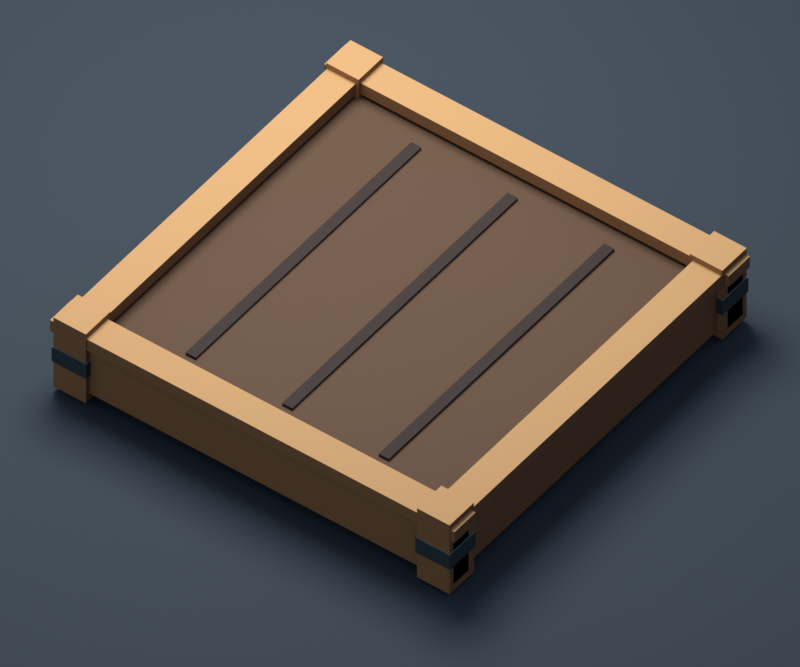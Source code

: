 # Source: planter-box.blend  (saved by Blender 5.3.31; exported with 4.5.12 LTS)
import bpy
from mathutils import Matrix  # noqa: F401  (used for matrix-valued properties, if any)

bpy.ops.wm.read_factory_settings(use_empty=True)
scene = bpy.context.scene
scene.name = 'Scene'

# ---- collections
col_planter = bpy.data.collections.new('Planter'); scene.collection.children.link(col_planter)
col_planter_box = bpy.data.collections.new('planter_box'); col_planter.children.link(col_planter_box)
col_presentation = bpy.data.collections.new('Presentation'); scene.collection.children.link(col_presentation)

# ---- materials (node trees are filled in below, after node groups)
mat_farm_wood0 = bpy.data.materials.new('Farm_wood0')
mat_farm_wood0.diffuse_color = (0.1912, 0.08022, 0.02843, 1.0)
mat_farm_wood1 = bpy.data.materials.new('Farm_wood1')
mat_farm_wood1.diffuse_color = (0.402, 0.1845, 0.0648, 1.0)
mat_farm_wood2 = bpy.data.materials.new('Farm_wood2')
mat_farm_wood2.diffuse_color = (0.5841, 0.3278, 0.1329, 1.0)
mat_farm_iron0 = bpy.data.materials.new('Farm_iron0')
mat_farm_iron0.diffuse_color = (0.01444, 0.02624, 0.03434, 1.0)
mat_farm_iron1 = bpy.data.materials.new('Farm_iron1')
mat_farm_iron1.diffuse_color = (0.03689, 0.05613, 0.06848, 1.0)
mat_farm_iron2 = bpy.data.materials.new('Farm_iron2')
mat_farm_iron2.diffuse_color = (0.1651, 0.2307, 0.2582, 1.0)
mat_farm_soil0 = bpy.data.materials.new('Farm_soil0')
mat_farm_soil0.diffuse_color = (0.0356, 0.02029, 0.01521, 1.0)
mat_farm_soil1 = bpy.data.materials.new('Farm_soil1')
mat_farm_soil1.diffuse_color = (0.06663, 0.0382, 0.02315, 1.0)
mat_farm_soil2 = bpy.data.materials.new('Farm_soil2')
mat_farm_soil2.diffuse_color = (0.117, 0.06125, 0.03071, 1.0)
mat_farm_ground0 = bpy.data.materials.new('Farm_ground0')
mat_farm_ground0.diffuse_color = (0.02956, 0.04667, 0.0648, 1.0)
mat_farm_ground1 = bpy.data.materials.new('Farm_ground1')
mat_farm_ground1.diffuse_color = (0.02956, 0.04667, 0.0648, 1.0)
mat_farm_ground2 = bpy.data.materials.new('Farm_ground2')
mat_farm_ground2.diffuse_color = (0.02956, 0.04667, 0.0648, 1.0)

# ---- material node trees
mat_farm_wood0.use_nodes = True; mat_farm_wood0.node_tree.nodes.clear()
_N = mat_farm_wood0.node_tree.nodes; _L = mat_farm_wood0.node_tree.links
n0 = _N.new('ShaderNodeBsdfPrincipled'); n0.name = 'Principled BSDF'; n0.location = (-200, 100)
n0.inputs[0].default_value = (0.1912, 0.08022, 0.02843, 1.0)
n0.inputs[2].default_value = 0.82
n0.inputs[10].default_value = 0.005
n1 = _N.new('ShaderNodeOutputMaterial'); n1.name = 'Material Output'; n1.location = (200, 100)
_L.new(n0.outputs[0], n1.inputs[0])
n1.is_active_output = True
mat_farm_wood1.use_nodes = True; mat_farm_wood1.node_tree.nodes.clear()
_N = mat_farm_wood1.node_tree.nodes; _L = mat_farm_wood1.node_tree.links
n0 = _N.new('ShaderNodeBsdfPrincipled'); n0.name = 'Principled BSDF'; n0.location = (-200, 100)
n0.inputs[0].default_value = (0.402, 0.1845, 0.0648, 1.0)
n0.inputs[2].default_value = 0.82
n0.inputs[10].default_value = 0.005
n1 = _N.new('ShaderNodeOutputMaterial'); n1.name = 'Material Output'; n1.location = (200, 100)
_L.new(n0.outputs[0], n1.inputs[0])
n1.is_active_output = True
mat_farm_wood2.use_nodes = True; mat_farm_wood2.node_tree.nodes.clear()
_N = mat_farm_wood2.node_tree.nodes; _L = mat_farm_wood2.node_tree.links
n0 = _N.new('ShaderNodeBsdfPrincipled'); n0.name = 'Principled BSDF'; n0.location = (-200, 100)
n0.inputs[0].default_value = (0.5841, 0.3278, 0.1329, 1.0)
n0.inputs[2].default_value = 0.82
n0.inputs[10].default_value = 0.005
n1 = _N.new('ShaderNodeOutputMaterial'); n1.name = 'Material Output'; n1.location = (200, 100)
_L.new(n0.outputs[0], n1.inputs[0])
n1.is_active_output = True
mat_farm_iron0.use_nodes = True; mat_farm_iron0.node_tree.nodes.clear()
_N = mat_farm_iron0.node_tree.nodes; _L = mat_farm_iron0.node_tree.links
n0 = _N.new('ShaderNodeBsdfPrincipled'); n0.name = 'Principled BSDF'; n0.location = (-200, 100)
n0.inputs[0].default_value = (0.01444, 0.02624, 0.03434, 1.0)
n0.inputs[2].default_value = 0.82
n0.inputs[10].default_value = 0.005
n1 = _N.new('ShaderNodeOutputMaterial'); n1.name = 'Material Output'; n1.location = (200, 100)
_L.new(n0.outputs[0], n1.inputs[0])
n1.is_active_output = True
mat_farm_iron1.use_nodes = True; mat_farm_iron1.node_tree.nodes.clear()
_N = mat_farm_iron1.node_tree.nodes; _L = mat_farm_iron1.node_tree.links
n0 = _N.new('ShaderNodeBsdfPrincipled'); n0.name = 'Principled BSDF'; n0.location = (-200, 100)
n0.inputs[0].default_value = (0.03689, 0.05613, 0.06848, 1.0)
n0.inputs[2].default_value = 0.82
n0.inputs[10].default_value = 0.005
n1 = _N.new('ShaderNodeOutputMaterial'); n1.name = 'Material Output'; n1.location = (200, 100)
_L.new(n0.outputs[0], n1.inputs[0])
n1.is_active_output = True
mat_farm_iron2.use_nodes = True; mat_farm_iron2.node_tree.nodes.clear()
_N = mat_farm_iron2.node_tree.nodes; _L = mat_farm_iron2.node_tree.links
n0 = _N.new('ShaderNodeBsdfPrincipled'); n0.name = 'Principled BSDF'; n0.location = (-200, 100)
n0.inputs[0].default_value = (0.1651, 0.2307, 0.2582, 1.0)
n0.inputs[2].default_value = 0.82
n0.inputs[10].default_value = 0.005
n1 = _N.new('ShaderNodeOutputMaterial'); n1.name = 'Material Output'; n1.location = (200, 100)
_L.new(n0.outputs[0], n1.inputs[0])
n1.is_active_output = True
mat_farm_soil0.use_nodes = True; mat_farm_soil0.node_tree.nodes.clear()
_N = mat_farm_soil0.node_tree.nodes; _L = mat_farm_soil0.node_tree.links
n0 = _N.new('ShaderNodeBsdfPrincipled'); n0.name = 'Principled BSDF'; n0.location = (-200, 100)
n0.inputs[0].default_value = (0.0356, 0.02029, 0.01521, 1.0)
n0.inputs[2].default_value = 0.82
n0.inputs[10].default_value = 0.005
n1 = _N.new('ShaderNodeOutputMaterial'); n1.name = 'Material Output'; n1.location = (200, 100)
_L.new(n0.outputs[0], n1.inputs[0])
n1.is_active_output = True
mat_farm_soil1.use_nodes = True; mat_farm_soil1.node_tree.nodes.clear()
_N = mat_farm_soil1.node_tree.nodes; _L = mat_farm_soil1.node_tree.links
n0 = _N.new('ShaderNodeBsdfPrincipled'); n0.name = 'Principled BSDF'; n0.location = (-200, 100)
n0.inputs[0].default_value = (0.06663, 0.0382, 0.02315, 1.0)
n0.inputs[2].default_value = 0.82
n0.inputs[10].default_value = 0.005
n1 = _N.new('ShaderNodeOutputMaterial'); n1.name = 'Material Output'; n1.location = (200, 100)
_L.new(n0.outputs[0], n1.inputs[0])
n1.is_active_output = True
mat_farm_soil2.use_nodes = True; mat_farm_soil2.node_tree.nodes.clear()
_N = mat_farm_soil2.node_tree.nodes; _L = mat_farm_soil2.node_tree.links
n0 = _N.new('ShaderNodeBsdfPrincipled'); n0.name = 'Principled BSDF'; n0.location = (-200, 100)
n0.inputs[0].default_value = (0.117, 0.06125, 0.03071, 1.0)
n0.inputs[2].default_value = 0.82
n0.inputs[10].default_value = 0.005
n1 = _N.new('ShaderNodeOutputMaterial'); n1.name = 'Material Output'; n1.location = (200, 100)
_L.new(n0.outputs[0], n1.inputs[0])
n1.is_active_output = True
mat_farm_ground0.use_nodes = True; mat_farm_ground0.node_tree.nodes.clear()
_N = mat_farm_ground0.node_tree.nodes; _L = mat_farm_ground0.node_tree.links
n0 = _N.new('ShaderNodeBsdfPrincipled'); n0.name = 'Principled BSDF'; n0.location = (-200, 100)
n0.inputs[0].default_value = (0.02956, 0.04667, 0.0648, 1.0)
n0.inputs[2].default_value = 0.82
n0.inputs[10].default_value = 0.005
n1 = _N.new('ShaderNodeOutputMaterial'); n1.name = 'Material Output'; n1.location = (200, 100)
_L.new(n0.outputs[0], n1.inputs[0])
n1.is_active_output = True
mat_farm_ground1.use_nodes = True; mat_farm_ground1.node_tree.nodes.clear()
_N = mat_farm_ground1.node_tree.nodes; _L = mat_farm_ground1.node_tree.links
n0 = _N.new('ShaderNodeBsdfPrincipled'); n0.name = 'Principled BSDF'; n0.location = (-200, 100)
n0.inputs[0].default_value = (0.02956, 0.04667, 0.0648, 1.0)
n0.inputs[2].default_value = 0.82
n0.inputs[10].default_value = 0.005
n1 = _N.new('ShaderNodeOutputMaterial'); n1.name = 'Material Output'; n1.location = (200, 100)
_L.new(n0.outputs[0], n1.inputs[0])
n1.is_active_output = True
mat_farm_ground2.use_nodes = True; mat_farm_ground2.node_tree.nodes.clear()
_N = mat_farm_ground2.node_tree.nodes; _L = mat_farm_ground2.node_tree.links
n0 = _N.new('ShaderNodeBsdfPrincipled'); n0.name = 'Principled BSDF'; n0.location = (-200, 100)
n0.inputs[0].default_value = (0.02956, 0.04667, 0.0648, 1.0)
n0.inputs[2].default_value = 0.82
n0.inputs[10].default_value = 0.005
n1 = _N.new('ShaderNodeOutputMaterial'); n1.name = 'Material Output'; n1.location = (200, 100)
_L.new(n0.outputs[0], n1.inputs[0])
n1.is_active_output = True

# ---- world
world_studio_world = bpy.data.worlds.new('Studio_World'); scene.world = world_studio_world
world_studio_world.use_nodes = True; world_studio_world.node_tree.nodes.clear()
_N = world_studio_world.node_tree.nodes; _L = world_studio_world.node_tree.links
n0 = _N.new('ShaderNodeBackground'); n0.name = 'Background'; n0.location = (-200, 100)
n0.inputs[0].default_value = (0.3, 0.36, 0.46, 1.0)
n0.inputs[1].default_value = 0.7
n1 = _N.new('ShaderNodeOutputWorld'); n1.name = 'World Output'; n1.location = (200, 100)
_L.new(n0.outputs[0], n1.inputs[0])
n1.is_active_output = True

# ---- cameras
cam_camera = bpy.data.cameras.new('Camera')
cam_camera.type = 'ORTHO'
cam_camera.ortho_scale = 6.3

# ---- lights
light_softbox = bpy.data.lights.new('Softbox', 'AREA')
light_softbox.energy = 1100.0
light_softbox.shape = 'DISK'
light_softbox.size = 7.0

# ---- meshes
me_long_plank = bpy.data.meshes.new('long_plank')
me_long_plank.from_pydata([(-1.95, -1.9, 0.07), (1.95, -1.9, 0.07), (-1.95, -1.7, 0.07), (1.95, -1.7, 0.07), (-1.95, -1.9, 0.61), (1.95, -1.9, 0.61), (-1.95, -1.7, 0.61), (1.95, -1.7, 0.61)], [], [(0, 2, 3, 1), (4, 5, 7, 6), (0, 1, 5, 4), (2, 6, 7, 3), (0, 4, 6, 2), (1, 3, 7, 5)])
me_long_plank.polygons.foreach_set('material_index', [1, 2, 1, 1, 1, 0])
me_long_plank.materials.append(mat_farm_wood0)
me_long_plank.materials.append(mat_farm_wood1)
me_long_plank.materials.append(mat_farm_wood2)
me_long_plank.update()
me_rim = bpy.data.meshes.new('rim')
me_rim.from_pydata([(-1.99, -1.94, 0.58), (1.99, -1.94, 0.58), (-1.99, -1.66, 0.58), (1.99, -1.66, 0.58), (-1.99, -1.94, 0.7), (1.99, -1.94, 0.7), (-1.99, -1.66, 0.7), (1.99, -1.66, 0.7)], [], [(0, 2, 3, 1), (4, 5, 7, 6), (0, 1, 5, 4), (2, 6, 7, 3), (0, 4, 6, 2), (1, 3, 7, 5)])
me_rim.polygons.foreach_set('material_index', [1, 2, 1, 1, 1, 0])
me_rim.materials.append(mat_farm_wood0)
me_rim.materials.append(mat_farm_wood1)
me_rim.materials.append(mat_farm_wood2)
me_rim.update()
me_long_plank_001 = bpy.data.meshes.new('long_plank.001')
me_long_plank_001.from_pydata([(-1.95, 1.7, 0.07), (1.95, 1.7, 0.07), (-1.95, 1.9, 0.07), (1.95, 1.9, 0.07), (-1.95, 1.7, 0.61), (1.95, 1.7, 0.61), (-1.95, 1.9, 0.61), (1.95, 1.9, 0.61)], [], [(0, 2, 3, 1), (4, 5, 7, 6), (0, 1, 5, 4), (2, 6, 7, 3), (0, 4, 6, 2), (1, 3, 7, 5)])
me_long_plank_001.polygons.foreach_set('material_index', [1, 2, 1, 1, 1, 0])
me_long_plank_001.materials.append(mat_farm_wood0)
me_long_plank_001.materials.append(mat_farm_wood1)
me_long_plank_001.materials.append(mat_farm_wood2)
me_long_plank_001.update()
me_rim_001 = bpy.data.meshes.new('rim.001')
me_rim_001.from_pydata([(-1.99, 1.66, 0.58), (1.99, 1.66, 0.58), (-1.99, 1.94, 0.58), (1.99, 1.94, 0.58), (-1.99, 1.66, 0.7), (1.99, 1.66, 0.7), (-1.99, 1.94, 0.7), (1.99, 1.94, 0.7)], [], [(0, 2, 3, 1), (4, 5, 7, 6), (0, 1, 5, 4), (2, 6, 7, 3), (0, 4, 6, 2), (1, 3, 7, 5)])
me_rim_001.polygons.foreach_set('material_index', [1, 2, 1, 1, 1, 0])
me_rim_001.materials.append(mat_farm_wood0)
me_rim_001.materials.append(mat_farm_wood1)
me_rim_001.materials.append(mat_farm_wood2)
me_rim_001.update()
me_end_plank = bpy.data.meshes.new('end_plank')
me_end_plank.from_pydata([(-1.9, -1.8, 0.07), (-1.7, -1.8, 0.07), (-1.9, 1.8, 0.07), (-1.7, 1.8, 0.07), (-1.9, -1.8, 0.61), (-1.7, -1.8, 0.61), (-1.9, 1.8, 0.61), (-1.7, 1.8, 0.61)], [], [(0, 2, 3, 1), (4, 5, 7, 6), (0, 1, 5, 4), (2, 6, 7, 3), (0, 4, 6, 2), (1, 3, 7, 5)])
me_end_plank.polygons.foreach_set('material_index', [1, 2, 1, 1, 1, 0])
me_end_plank.materials.append(mat_farm_wood0)
me_end_plank.materials.append(mat_farm_wood1)
me_end_plank.materials.append(mat_farm_wood2)
me_end_plank.update()
me_rim_002 = bpy.data.meshes.new('rim.002')
me_rim_002.from_pydata([(-1.94, -1.8, 0.58), (-1.66, -1.8, 0.58), (-1.94, 1.8, 0.58), (-1.66, 1.8, 0.58), (-1.94, -1.8, 0.7), (-1.66, -1.8, 0.7), (-1.94, 1.8, 0.7), (-1.66, 1.8, 0.7)], [], [(0, 2, 3, 1), (4, 5, 7, 6), (0, 1, 5, 4), (2, 6, 7, 3), (0, 4, 6, 2), (1, 3, 7, 5)])
me_rim_002.polygons.foreach_set('material_index', [1, 2, 1, 1, 1, 0])
me_rim_002.materials.append(mat_farm_wood0)
me_rim_002.materials.append(mat_farm_wood1)
me_rim_002.materials.append(mat_farm_wood2)
me_rim_002.update()
me_end_plank_001 = bpy.data.meshes.new('end_plank.001')
me_end_plank_001.from_pydata([(1.7, -1.8, 0.07), (1.9, -1.8, 0.07), (1.7, 1.8, 0.07), (1.9, 1.8, 0.07), (1.7, -1.8, 0.61), (1.9, -1.8, 0.61), (1.7, 1.8, 0.61), (1.9, 1.8, 0.61)], [], [(0, 2, 3, 1), (4, 5, 7, 6), (0, 1, 5, 4), (2, 6, 7, 3), (0, 4, 6, 2), (1, 3, 7, 5)])
me_end_plank_001.polygons.foreach_set('material_index', [1, 2, 1, 1, 1, 0])
me_end_plank_001.materials.append(mat_farm_wood0)
me_end_plank_001.materials.append(mat_farm_wood1)
me_end_plank_001.materials.append(mat_farm_wood2)
me_end_plank_001.update()
me_rim_003 = bpy.data.meshes.new('rim.003')
me_rim_003.from_pydata([(1.66, -1.8, 0.58), (1.94, -1.8, 0.58), (1.66, 1.8, 0.58), (1.94, 1.8, 0.58), (1.66, -1.8, 0.7), (1.94, -1.8, 0.7), (1.66, 1.8, 0.7), (1.94, 1.8, 0.7)], [], [(0, 2, 3, 1), (4, 5, 7, 6), (0, 1, 5, 4), (2, 6, 7, 3), (0, 4, 6, 2), (1, 3, 7, 5)])
me_rim_003.polygons.foreach_set('material_index', [1, 2, 1, 1, 1, 0])
me_rim_003.materials.append(mat_farm_wood0)
me_rim_003.materials.append(mat_farm_wood1)
me_rim_003.materials.append(mat_farm_wood2)
me_rim_003.update()
me_corner_post = bpy.data.meshes.new('corner_post')
me_corner_post.from_pydata([(-1.95, -1.95, 0.0), (-1.63, -1.95, 0.0), (-1.95, -1.63, 0.0), (-1.63, -1.63, 0.0), (-1.95, -1.95, 0.76), (-1.63, -1.95, 0.76), (-1.95, -1.63, 0.76), (-1.63, -1.63, 0.76)], [], [(0, 2, 3, 1), (4, 5, 7, 6), (0, 1, 5, 4), (2, 6, 7, 3), (0, 4, 6, 2), (1, 3, 7, 5)])
me_corner_post.polygons.foreach_set('material_index', [1, 2, 1, 1, 1, 0])
me_corner_post.materials.append(mat_farm_wood0)
me_corner_post.materials.append(mat_farm_wood1)
me_corner_post.materials.append(mat_farm_wood2)
me_corner_post.update()
me_iron_corner = bpy.data.meshes.new('iron_corner')
me_iron_corner.from_pydata([(-1.96, -1.96, 0.28), (-1.62, -1.96, 0.28), (-1.96, -1.62, 0.28), (-1.62, -1.62, 0.28), (-1.96, -1.96, 0.44), (-1.62, -1.96, 0.44), (-1.96, -1.62, 0.44), (-1.62, -1.62, 0.44)], [], [(0, 2, 3, 1), (4, 5, 7, 6), (0, 1, 5, 4), (2, 6, 7, 3), (0, 4, 6, 2), (1, 3, 7, 5)])
me_iron_corner.polygons.foreach_set('material_index', [1, 2, 1, 1, 1, 0])
me_iron_corner.materials.append(mat_farm_iron0)
me_iron_corner.materials.append(mat_farm_iron1)
me_iron_corner.materials.append(mat_farm_iron2)
me_iron_corner.update()
me_corner_post_001 = bpy.data.meshes.new('corner_post.001')
me_corner_post_001.from_pydata([(-1.95, 1.63, 0.0), (-1.63, 1.63, 0.0), (-1.95, 1.95, 0.0), (-1.63, 1.95, 0.0), (-1.95, 1.63, 0.76), (-1.63, 1.63, 0.76), (-1.95, 1.95, 0.76), (-1.63, 1.95, 0.76)], [], [(0, 2, 3, 1), (4, 5, 7, 6), (0, 1, 5, 4), (2, 6, 7, 3), (0, 4, 6, 2), (1, 3, 7, 5)])
me_corner_post_001.polygons.foreach_set('material_index', [1, 2, 1, 1, 1, 0])
me_corner_post_001.materials.append(mat_farm_wood0)
me_corner_post_001.materials.append(mat_farm_wood1)
me_corner_post_001.materials.append(mat_farm_wood2)
me_corner_post_001.update()
me_iron_corner_001 = bpy.data.meshes.new('iron_corner.001')
me_iron_corner_001.from_pydata([(-1.96, 1.62, 0.28), (-1.62, 1.62, 0.28), (-1.96, 1.96, 0.28), (-1.62, 1.96, 0.28), (-1.96, 1.62, 0.44), (-1.62, 1.62, 0.44), (-1.96, 1.96, 0.44), (-1.62, 1.96, 0.44)], [], [(0, 2, 3, 1), (4, 5, 7, 6), (0, 1, 5, 4), (2, 6, 7, 3), (0, 4, 6, 2), (1, 3, 7, 5)])
me_iron_corner_001.polygons.foreach_set('material_index', [1, 2, 1, 1, 1, 0])
me_iron_corner_001.materials.append(mat_farm_iron0)
me_iron_corner_001.materials.append(mat_farm_iron1)
me_iron_corner_001.materials.append(mat_farm_iron2)
me_iron_corner_001.update()
me_corner_post_002 = bpy.data.meshes.new('corner_post.002')
me_corner_post_002.from_pydata([(1.63, -1.95, 0.0), (1.95, -1.95, 0.0), (1.63, -1.63, 0.0), (1.95, -1.63, 0.0), (1.63, -1.95, 0.76), (1.95, -1.95, 0.76), (1.63, -1.63, 0.76), (1.95, -1.63, 0.76)], [], [(0, 2, 3, 1), (4, 5, 7, 6), (0, 1, 5, 4), (2, 6, 7, 3), (0, 4, 6, 2), (1, 3, 7, 5)])
me_corner_post_002.polygons.foreach_set('material_index', [1, 2, 1, 1, 1, 0])
me_corner_post_002.materials.append(mat_farm_wood0)
me_corner_post_002.materials.append(mat_farm_wood1)
me_corner_post_002.materials.append(mat_farm_wood2)
me_corner_post_002.update()
me_iron_corner_002 = bpy.data.meshes.new('iron_corner.002')
me_iron_corner_002.from_pydata([(1.62, -1.96, 0.28), (1.96, -1.96, 0.28), (1.62, -1.62, 0.28), (1.96, -1.62, 0.28), (1.62, -1.96, 0.44), (1.96, -1.96, 0.44), (1.62, -1.62, 0.44), (1.96, -1.62, 0.44)], [], [(0, 2, 3, 1), (4, 5, 7, 6), (0, 1, 5, 4), (2, 6, 7, 3), (0, 4, 6, 2), (1, 3, 7, 5)])
me_iron_corner_002.polygons.foreach_set('material_index', [1, 2, 1, 1, 1, 0])
me_iron_corner_002.materials.append(mat_farm_iron0)
me_iron_corner_002.materials.append(mat_farm_iron1)
me_iron_corner_002.materials.append(mat_farm_iron2)
me_iron_corner_002.update()
me_corner_post_003 = bpy.data.meshes.new('corner_post.003')
me_corner_post_003.from_pydata([(1.63, 1.63, 0.0), (1.95, 1.63, 0.0), (1.63, 1.95, 0.0), (1.95, 1.95, 0.0), (1.63, 1.63, 0.76), (1.95, 1.63, 0.76), (1.63, 1.95, 0.76), (1.95, 1.95, 0.76)], [], [(0, 2, 3, 1), (4, 5, 7, 6), (0, 1, 5, 4), (2, 6, 7, 3), (0, 4, 6, 2), (1, 3, 7, 5)])
me_corner_post_003.polygons.foreach_set('material_index', [1, 2, 1, 1, 1, 0])
me_corner_post_003.materials.append(mat_farm_wood0)
me_corner_post_003.materials.append(mat_farm_wood1)
me_corner_post_003.materials.append(mat_farm_wood2)
me_corner_post_003.update()
me_iron_corner_003 = bpy.data.meshes.new('iron_corner.003')
me_iron_corner_003.from_pydata([(1.62, 1.62, 0.28), (1.96, 1.62, 0.28), (1.62, 1.96, 0.28), (1.96, 1.96, 0.28), (1.62, 1.62, 0.44), (1.96, 1.62, 0.44), (1.62, 1.96, 0.44), (1.96, 1.96, 0.44)], [], [(0, 2, 3, 1), (4, 5, 7, 6), (0, 1, 5, 4), (2, 6, 7, 3), (0, 4, 6, 2), (1, 3, 7, 5)])
me_iron_corner_003.polygons.foreach_set('material_index', [1, 2, 1, 1, 1, 0])
me_iron_corner_003.materials.append(mat_farm_iron0)
me_iron_corner_003.materials.append(mat_farm_iron1)
me_iron_corner_003.materials.append(mat_farm_iron2)
me_iron_corner_003.update()
me_soil = bpy.data.meshes.new('soil')
me_soil.from_pydata([(-1.7, -1.7, 0.08), (1.7, -1.7, 0.08), (-1.7, 1.7, 0.08), (1.7, 1.7, 0.08), (-1.7, -1.7, 0.54), (1.7, -1.7, 0.54), (-1.7, 1.7, 0.54), (1.7, 1.7, 0.54)], [], [(0, 2, 3, 1), (4, 5, 7, 6), (0, 1, 5, 4), (2, 6, 7, 3), (0, 4, 6, 2), (1, 3, 7, 5)])
me_soil.polygons.foreach_set('material_index', [1, 2, 1, 1, 1, 0])
me_soil.materials.append(mat_farm_soil0)
me_soil.materials.append(mat_farm_soil1)
me_soil.materials.append(mat_farm_soil2)
me_soil.update()
me_furrow = bpy.data.meshes.new('furrow')
me_furrow.from_pydata([(-1.0, -1.48, 0.54), (-0.9, -1.48, 0.54), (-1.0, 1.48, 0.54), (-0.9, 1.48, 0.54), (-1.0, -1.48, 0.564), (-0.9, -1.48, 0.564), (-1.0, 1.48, 0.564), (-0.9, 1.48, 0.564)], [], [(0, 2, 3, 1), (4, 5, 7, 6), (0, 1, 5, 4), (2, 6, 7, 3), (0, 4, 6, 2), (1, 3, 7, 5)])
me_furrow.polygons.foreach_set('material_index', [1, 2, 1, 1, 1, 0])
me_furrow.materials.append(mat_farm_soil0)
me_furrow.materials.append(mat_farm_soil0)
me_furrow.materials.append(mat_farm_soil0)
me_furrow.update()
me_furrow_001 = bpy.data.meshes.new('furrow.001')
me_furrow_001.from_pydata([(-0.05, -1.48, 0.54), (0.05, -1.48, 0.54), (-0.05, 1.48, 0.54), (0.05, 1.48, 0.54), (-0.05, -1.48, 0.564), (0.05, -1.48, 0.564), (-0.05, 1.48, 0.564), (0.05, 1.48, 0.564)], [], [(0, 2, 3, 1), (4, 5, 7, 6), (0, 1, 5, 4), (2, 6, 7, 3), (0, 4, 6, 2), (1, 3, 7, 5)])
me_furrow_001.polygons.foreach_set('material_index', [1, 2, 1, 1, 1, 0])
me_furrow_001.materials.append(mat_farm_soil0)
me_furrow_001.materials.append(mat_farm_soil0)
me_furrow_001.materials.append(mat_farm_soil0)
me_furrow_001.update()
me_furrow_002 = bpy.data.meshes.new('furrow.002')
me_furrow_002.from_pydata([(0.9, -1.48, 0.54), (1.0, -1.48, 0.54), (0.9, 1.48, 0.54), (1.0, 1.48, 0.54), (0.9, -1.48, 0.564), (1.0, -1.48, 0.564), (0.9, 1.48, 0.564), (1.0, 1.48, 0.564)], [], [(0, 2, 3, 1), (4, 5, 7, 6), (0, 1, 5, 4), (2, 6, 7, 3), (0, 4, 6, 2), (1, 3, 7, 5)])
me_furrow_002.polygons.foreach_set('material_index', [1, 2, 1, 1, 1, 0])
me_furrow_002.materials.append(mat_farm_soil0)
me_furrow_002.materials.append(mat_farm_soil0)
me_furrow_002.materials.append(mat_farm_soil0)
me_furrow_002.update()
me_ground = bpy.data.meshes.new('ground')
me_ground.from_pydata([(-50.0, -50.0, -0.15), (50.0, -50.0, -0.15), (-50.0, 50.0, -0.15), (50.0, 50.0, -0.15), (-50.0, -50.0, -0.05), (50.0, -50.0, -0.05), (-50.0, 50.0, -0.05), (50.0, 50.0, -0.05)], [], [(0, 2, 3, 1), (4, 5, 7, 6), (0, 1, 5, 4), (2, 6, 7, 3), (0, 4, 6, 2), (1, 3, 7, 5)])
me_ground.polygons.foreach_set('material_index', [1, 2, 1, 1, 1, 0])
me_ground.materials.append(mat_farm_ground0)
me_ground.materials.append(mat_farm_ground1)
me_ground.materials.append(mat_farm_ground2)
me_ground.update()

# ---- objects
ob_camera = bpy.data.objects.new('Camera', cam_camera)
ob_softbox = bpy.data.objects.new('Softbox', light_softbox)
ob_planter_box_root = bpy.data.objects.new('planter_box_root', None)
ob_long_plank = bpy.data.objects.new('long_plank', me_long_plank)
ob_rim = bpy.data.objects.new('rim', me_rim)
ob_long_plank_001 = bpy.data.objects.new('long_plank.001', me_long_plank_001)
ob_rim_001 = bpy.data.objects.new('rim.001', me_rim_001)
ob_end_plank = bpy.data.objects.new('end_plank', me_end_plank)
ob_rim_002 = bpy.data.objects.new('rim.002', me_rim_002)
ob_end_plank_001 = bpy.data.objects.new('end_plank.001', me_end_plank_001)
ob_rim_003 = bpy.data.objects.new('rim.003', me_rim_003)
ob_corner_post = bpy.data.objects.new('corner_post', me_corner_post)
ob_iron_corner = bpy.data.objects.new('iron_corner', me_iron_corner)
ob_corner_post_001 = bpy.data.objects.new('corner_post.001', me_corner_post_001)
ob_iron_corner_001 = bpy.data.objects.new('iron_corner.001', me_iron_corner_001)
ob_corner_post_002 = bpy.data.objects.new('corner_post.002', me_corner_post_002)
ob_iron_corner_002 = bpy.data.objects.new('iron_corner.002', me_iron_corner_002)
ob_corner_post_003 = bpy.data.objects.new('corner_post.003', me_corner_post_003)
ob_iron_corner_003 = bpy.data.objects.new('iron_corner.003', me_iron_corner_003)
ob_soil = bpy.data.objects.new('soil', me_soil)
ob_furrow = bpy.data.objects.new('furrow', me_furrow)
ob_furrow_001 = bpy.data.objects.new('furrow.001', me_furrow_001)
ob_furrow_002 = bpy.data.objects.new('furrow.002', me_furrow_002)
ob_ground = bpy.data.objects.new('ground', me_ground)

# ---- transforms, parenting, visibility, modifiers, constraints
ob_camera.location = (6.0, -8.0, 10.0)
ob_camera.rotation_euler = (0.7955, 1.895e-08, 0.6435)
ob_softbox.location = (-3.0, 2.0, 9.0)
ob_softbox.rotation_euler = (0.3889, 1.316e-07, -2.159)
ob_planter_box_root.location = (0.0, 0.0, 0.0)
ob_long_plank.parent = ob_planter_box_root
ob_long_plank.location = (0.0, 0.0, 0.0)
ob_rim.parent = ob_planter_box_root
ob_rim.location = (0.0, 0.0, 0.0)
ob_long_plank_001.parent = ob_planter_box_root
ob_long_plank_001.location = (0.0, 0.0, 0.0)
ob_rim_001.parent = ob_planter_box_root
ob_rim_001.location = (0.0, 0.0, 0.0)
ob_end_plank.parent = ob_planter_box_root
ob_end_plank.location = (0.0, 0.0, 0.0)
ob_rim_002.parent = ob_planter_box_root
ob_rim_002.location = (0.0, 0.0, 0.0)
ob_end_plank_001.parent = ob_planter_box_root
ob_end_plank_001.location = (0.0, 0.0, 0.0)
ob_rim_003.parent = ob_planter_box_root
ob_rim_003.location = (0.0, 0.0, 0.0)
ob_corner_post.parent = ob_planter_box_root
ob_corner_post.location = (0.0, 0.0, 0.0)
ob_iron_corner.parent = ob_planter_box_root
ob_iron_corner.location = (0.0, 0.0, 0.0)
ob_corner_post_001.parent = ob_planter_box_root
ob_corner_post_001.location = (0.0, 0.0, 0.0)
ob_iron_corner_001.parent = ob_planter_box_root
ob_iron_corner_001.location = (0.0, 0.0, 0.0)
ob_corner_post_002.parent = ob_planter_box_root
ob_corner_post_002.location = (0.0, 0.0, 0.0)
ob_iron_corner_002.parent = ob_planter_box_root
ob_iron_corner_002.location = (0.0, 0.0, 0.0)
ob_corner_post_003.parent = ob_planter_box_root
ob_corner_post_003.location = (0.0, 0.0, 0.0)
ob_iron_corner_003.parent = ob_planter_box_root
ob_iron_corner_003.location = (0.0, 0.0, 0.0)
ob_soil.parent = ob_planter_box_root
ob_soil.location = (0.0, 0.0, 0.0)
ob_furrow.parent = ob_planter_box_root
ob_furrow.location = (0.0, 0.0, 0.0)
ob_furrow_001.parent = ob_planter_box_root
ob_furrow_001.location = (0.0, 0.0, 0.0)
ob_furrow_002.parent = ob_planter_box_root
ob_furrow_002.location = (0.0, 0.0, 0.0)
ob_ground.location = (0.0, 0.0, 0.0)

# ---- collection membership
scene.collection.objects.link(ob_camera)
scene.collection.objects.link(ob_softbox)
col_planter_box.objects.link(ob_planter_box_root)
col_planter_box.objects.link(ob_long_plank)
col_planter_box.objects.link(ob_rim)
col_planter_box.objects.link(ob_long_plank_001)
col_planter_box.objects.link(ob_rim_001)
col_planter_box.objects.link(ob_end_plank)
col_planter_box.objects.link(ob_rim_002)
col_planter_box.objects.link(ob_end_plank_001)
col_planter_box.objects.link(ob_rim_003)
col_planter_box.objects.link(ob_corner_post)
col_planter_box.objects.link(ob_iron_corner)
col_planter_box.objects.link(ob_corner_post_001)
col_planter_box.objects.link(ob_iron_corner_001)
col_planter_box.objects.link(ob_corner_post_002)
col_planter_box.objects.link(ob_iron_corner_002)
col_planter_box.objects.link(ob_corner_post_003)
col_planter_box.objects.link(ob_iron_corner_003)
col_planter_box.objects.link(ob_soil)
col_planter_box.objects.link(ob_furrow)
col_planter_box.objects.link(ob_furrow_001)
col_planter_box.objects.link(ob_furrow_002)
col_presentation.objects.link(ob_ground)

# ---- scene / render settings (as saved in the file)
scene.camera = ob_camera
scene.frame_start = 1; scene.frame_end = 250; scene.frame_set(1)
scene.render.engine = 'CYCLES'
scene.render.resolution_x = 1200
scene.render.resolution_y = 1000
scene.render.bake_bias = 0.0
scene.render.bake_samples = 0
scene.render.compositor_device = 'GPU'
scene.cycles.samples = 32
scene.eevee.use_volume_custom_range = False
scene.eevee.fast_gi_thickness_near = 0.1
scene.eevee.fast_gi_thickness_far = 0.0
scene.eevee.ray_tracing_options.screen_trace_thickness = 0.1
scene.view_settings.view_transform = 'Standard'
bpy.context.view_layer.update()
